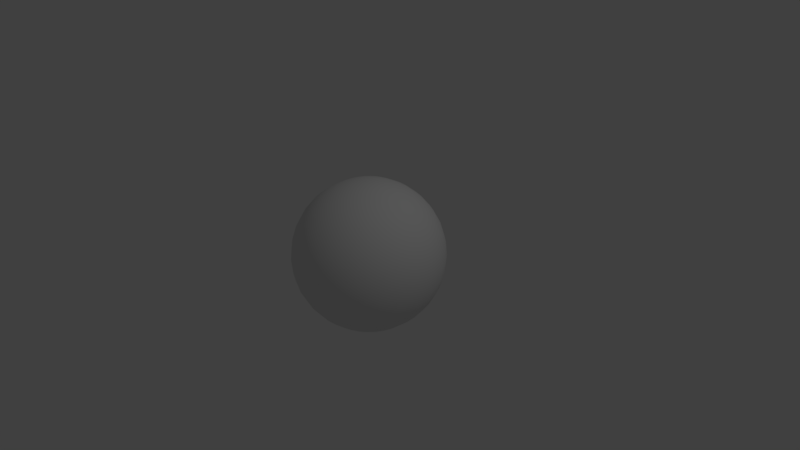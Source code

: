 # Source: OnePlanet.blend  (saved by Blender 2.79.0; exported with 4.5.12 LTS)
import bpy
from mathutils import Matrix  # noqa: F401  (used for matrix-valued properties, if any)

bpy.ops.wm.read_factory_settings(use_empty=True)
scene = bpy.context.scene
scene.name = 'Scene'

# ---- collections
col_collection_1 = bpy.data.collections.new('Collection 1'); scene.collection.children.link(col_collection_1)

# ---- materials (node trees are filled in below, after node groups)
mat_material_001 = bpy.data.materials.new('Material.001')
mat_material_001.alpha_threshold = 0.0
mat_material_001.use_transparent_shadow = False
mat_material_001.roughness = 0.5

# ---- material node trees

# ---- world
world_world = bpy.data.worlds.new('World'); scene.world = world_world
world_world.color = (0.05088, 0.05088, 0.05088)
world_world.use_sun_shadow = False
world_world.sun_shadow_jitter_overblur = 0.0
world_world.cycles.sampling_method = 'MANUAL'

# ---- cameras
cam_camera = bpy.data.cameras.new('Camera')
cam_camera.clip_end = 100.0
cam_camera.lens = 35.0
cam_camera.sensor_width = 32.0
cam_camera.sensor_height = 18.0
cam_camera.ortho_scale = 7.314
cam_camera.dof.focus_distance = 0.0
cam_camera.dof.aperture_fstop = 128.0

# ---- lights
light_lamp = bpy.data.lights.new('Lamp', 'POINT')
light_lamp.transmission_factor = 0.0
light_lamp.cutoff_distance = 30.0
light_lamp.energy = 100.0
light_lamp.shadow_buffer_clip_start = 1.001
light_lamp.shadow_soft_size = 0.1
light_lamp.shadow_maximum_resolution = 0.006
light_lamp.use_absolute_resolution = True

# ---- meshes
me_sphere = bpy.data.meshes.new('Sphere')
me_sphere.from_pydata([(0.0, 0.1951, 0.9808), (0.0, 0.3827, 0.9239), (0.0, 0.5556, 0.8315), (0.0, 0.7071, 0.7071), (0.0, 0.8315, 0.5556), (0.0, 0.9239, 0.3827), (0.0, 0.9808, 0.1951), (0.0, 1.0, 7.55e-08), (0.0, 0.9808, -0.1951), (0.0, 0.5556, -0.8315), (0.03806, 0.1913, 0.9808), (0.07466, 0.3753, 0.9239), (0.1084, 0.5449, 0.8315), (0.1379, 0.6935, 0.7071), (0.1622, 0.8155, 0.5556), (0.1802, 0.9061, 0.3827), (0.1913, 0.9619, 0.1951), (0.1951, 0.9808, 7.55e-08), (0.1913, 0.9619, -0.1951), (0.1802, 0.9061, -0.3827), (0.1622, 0.8155, -0.5556), (0.1379, 0.6935, -0.7071), (0.1084, 0.5449, -0.8315), (0.07466, 0.3753, -0.9239), (0.03806, 0.1913, -0.9808), (0.07466, 0.1802, 0.9808), (0.1464, 0.3536, 0.9239), (0.2126, 0.5133, 0.8315), (0.2706, 0.6533, 0.7071), (0.3182, 0.7682, 0.5556), (0.3536, 0.8536, 0.3827), (0.3753, 0.9061, 0.1951), (0.3827, 0.9239, 7.55e-08), (0.3753, 0.9061, -0.1951), (0.3536, 0.8536, -0.3827), (0.3182, 0.7682, -0.5556), (0.2706, 0.6533, -0.7071), (0.2126, 0.5133, -0.8315), (0.1464, 0.3536, -0.9239), (0.07466, 0.1802, -0.9808), (0.1084, 0.1622, 0.9808), (0.2126, 0.3182, 0.9239), (0.3087, 0.4619, 0.8315), (0.3928, 0.5879, 0.7071), (0.4619, 0.6913, 0.5556), (0.5133, 0.7682, 0.3827), (0.5449, 0.8155, 0.1951), (0.5556, 0.8315, 7.55e-08), (0.5449, 0.8155, -0.1951), (0.5133, 0.7682, -0.3827), (0.4619, 0.6913, -0.5556), (0.3928, 0.5879, -0.7071), (0.3087, 0.4619, -0.8315), (0.2126, 0.3182, -0.9239), (0.1084, 0.1622, -0.9808), (0.1379, 0.1379, 0.9808), (0.2706, 0.2706, 0.9239), (0.3928, 0.3928, 0.8315), (0.5, 0.5, 0.7071), (0.5879, 0.5879, 0.5556), (0.6533, 0.6533, 0.3827), (0.6935, 0.6935, 0.1951), (0.7071, 0.7071, 7.55e-08), (0.6935, 0.6935, -0.1951), (0.6533, 0.6533, -0.3827), (0.5879, 0.5879, -0.5556), (0.5, 0.5, -0.7071), (0.3928, 0.3928, -0.8315), (0.2706, 0.2706, -0.9239), (0.1379, 0.1379, -0.9808), (0.1622, 0.1084, 0.9808), (0.3182, 0.2126, 0.9239), (0.4619, 0.3087, 0.8315), (0.5879, 0.3928, 0.7071), (0.6913, 0.4619, 0.5556), (0.7682, 0.5133, 0.3827), (0.8155, 0.5449, 0.1951), (0.8315, 0.5556, 7.55e-08), (0.8155, 0.5449, -0.1951), (0.7682, 0.5133, -0.3827), (0.6913, 0.4619, -0.5556), (0.5879, 0.3928, -0.7071), (0.4619, 0.3087, -0.8315), (0.3182, 0.2126, -0.9239), (0.1622, 0.1084, -0.9808), (0.1802, 0.07466, 0.9808), (0.3536, 0.1464, 0.9239), (0.5133, 0.2126, 0.8315), (0.6533, 0.2706, 0.7071), (0.7682, 0.3182, 0.5556), (0.8536, 0.3536, 0.3827), (0.9061, 0.3753, 0.1951), (0.9239, 0.3827, 7.55e-08), (0.9061, 0.3753, -0.1951), (0.8536, 0.3536, -0.3827), (0.7682, 0.3182, -0.5556), (0.6533, 0.2706, -0.7071), (0.5133, 0.2126, -0.8315), (0.3536, 0.1464, -0.9239), (0.1802, 0.07466, -0.9808), (0.1913, 0.03806, 0.9808), (0.3753, 0.07466, 0.9239), (0.5449, 0.1084, 0.8315), (0.6935, 0.1379, 0.7071), (0.8155, 0.1622, 0.5556), (0.9061, 0.1802, 0.3827), (0.9619, 0.1913, 0.1951), (0.9808, 0.1951, 7.55e-08), (0.9619, 0.1913, -0.1951), (0.9061, 0.1802, -0.3827), (0.8155, 0.1622, -0.5556), (0.6935, 0.1379, -0.7071), (0.5449, 0.1084, -0.8315), (0.3753, 0.07466, -0.9239), (0.1913, 0.03806, -0.9808), (0.1951, -3.266e-07, 0.9808), (0.3827, -3.192e-07, 0.9239), (0.5556, -3.117e-07, 0.8315), (0.7071, -3.192e-07, 0.7071), (0.8315, -3.341e-07, 0.5556), (0.9239, -2.745e-07, 0.3827), (0.9808, -3.937e-07, 0.1951), (1.0, -3.788e-07, 7.55e-08), (0.9808, -3.937e-07, -0.1951), (0.9239, -2.298e-07, -0.3827), (0.8315, -3.341e-07, -0.5556), (0.7071, -3.192e-07, -0.7071), (0.5556, -3.415e-07, -0.8315), (0.3827, -3.043e-07, -0.9239), (0.1951, -3.08e-07, -0.9808), (0.1913, -0.03806, 0.9808), (0.3753, -0.07466, 0.9239), (0.5449, -0.1084, 0.8315), (0.6935, -0.138, 0.7071), (0.8155, -0.1622, 0.5556), (0.9061, -0.1802, 0.3827), (0.9619, -0.1913, 0.1951), (0.9808, -0.1951, 7.55e-08), (0.9619, -0.1913, -0.1951), (0.9061, -0.1802, -0.3827), (0.8155, -0.1622, -0.5556), (0.6935, -0.138, -0.7071), (0.5449, -0.1084, -0.8315), (0.3753, -0.07466, -0.9239), (0.1913, -0.03806, -0.9808), (0.1802, -0.07466, 0.9808), (0.3536, -0.1464, 0.9239), (0.5133, -0.2126, 0.8315), (0.6533, -0.2706, 0.7071), (0.7682, -0.3182, 0.5556), (0.8536, -0.3536, 0.3827), (0.9061, -0.3753, 0.1951), (0.9239, -0.3827, 7.55e-08), (0.9061, -0.3753, -0.1951), (0.8536, -0.3536, -0.3827), (0.7682, -0.3182, -0.5556), (0.6533, -0.2706, -0.7071), (0.5133, -0.2126, -0.8315), (0.3536, -0.1464, -0.9239), (0.1802, -0.07466, -0.9808), (0.1622, -0.1084, 0.9808), (0.3182, -0.2126, 0.9239), (0.4619, -0.3087, 0.8315), (0.5879, -0.3928, 0.7071), (0.6913, -0.4619, 0.5556), (0.7682, -0.5133, 0.3827), (0.8155, -0.5449, 0.1951), (0.8315, -0.5556, 7.55e-08), (0.8155, -0.5449, -0.1951), (0.7682, -0.5133, -0.3827), (0.6913, -0.4619, -0.5556), (0.5879, -0.3928, -0.7071), (0.4619, -0.3087, -0.8315), (0.3182, -0.2126, -0.9239), (0.1622, -0.1084, -0.9808), (0.1379, -0.138, 0.9808), (0.2706, -0.2706, 0.9239), (0.3928, -0.3928, 0.8315), (0.5, -0.5, 0.7071), (0.5879, -0.5879, 0.5556), (0.6533, -0.6533, 0.3827), (0.6935, -0.6935, 0.1951), (0.7071, -0.7071, 7.55e-08), (0.6935, -0.6935, -0.1951), (0.6533, -0.6533, -0.3827), (0.5879, -0.5879, -0.5556), (0.5, -0.5, -0.7071), (0.3928, -0.3928, -0.8315), (0.2706, -0.2706, -0.9239), (0.1379, -0.138, -0.9808), (0.1084, -0.1622, 0.9808), (0.2126, -0.3182, 0.9239), (0.3087, -0.4619, 0.8315), (0.3928, -0.5879, 0.7071), (0.4619, -0.6913, 0.5556), (0.5133, -0.7682, 0.3827), (0.5449, -0.8155, 0.1951), (0.5556, -0.8315, 7.55e-08), (0.5449, -0.8155, -0.1951), (0.5133, -0.7682, -0.3827), (0.4619, -0.6913, -0.5556), (0.3928, -0.5879, -0.7071), (0.3087, -0.4619, -0.8315), (0.2126, -0.3182, -0.9239), (0.1084, -0.1622, -0.9808), (0.0, -3.258e-07, -1.0), (0.07466, -0.1802, 0.9808), (0.1464, -0.3536, 0.9239), (0.2126, -0.5133, 0.8315), (0.2706, -0.6533, 0.7071), (0.3182, -0.7682, 0.5556), (0.3536, -0.8536, 0.3827), (0.3753, -0.9061, 0.1951), (0.3827, -0.9239, 7.55e-08), (0.3753, -0.9061, -0.1951), (0.3536, -0.8536, -0.3827), (0.3182, -0.7682, -0.5556), (0.2706, -0.6533, -0.7071), (0.2126, -0.5133, -0.8315), (0.1464, -0.3536, -0.9239), (0.07466, -0.1802, -0.9808), (0.03806, -0.1913, 0.9808), (0.07466, -0.3753, 0.9239), (0.1084, -0.5449, 0.8315), (0.1379, -0.6935, 0.7071), (0.1622, -0.8155, 0.5556), (0.1802, -0.9061, 0.3827), (0.1913, -0.9619, 0.1951), (0.1951, -0.9808, 7.55e-08), (0.1913, -0.9619, -0.1951), (0.1802, -0.9061, -0.3827), (0.1622, -0.8155, -0.5556), (0.1379, -0.6935, -0.7071), (0.1084, -0.5449, -0.8315), (0.07466, -0.3753, -0.9239), (0.03806, -0.1913, -0.9808), (-7.212e-09, -0.1951, 0.9808), (4.122e-08, -0.3827, 0.9239), (2.632e-08, -0.5556, 0.8315), (-2.584e-08, -0.7071, 0.7071), (-8.544e-08, -0.8315, 0.5556), (6.357e-08, -0.9239, 0.3827), (-8.544e-08, -0.9808, 0.1951), (-1.003e-07, -1.0, 7.55e-08), (-8.544e-08, -0.9808, -0.1951), (6.357e-08, -0.9239, -0.3827), (-8.544e-08, -0.8315, -0.5556), (-2.584e-08, -0.7071, -0.7071), (-1.094e-08, -0.5556, -0.8315), (3.964e-09, -0.3827, -0.9239), (3.964e-09, -0.1951, -0.9808), (-0.03806, -0.1913, 0.9808), (-0.07466, -0.3753, 0.9239), (-0.1084, -0.5449, 0.8315), (-0.1379, -0.6935, 0.7071), (-0.1622, -0.8155, 0.5556), (-0.1802, -0.9061, 0.3827), (-0.1913, -0.9619, 0.1951), (-0.1951, -0.9808, 7.55e-08), (-0.1913, -0.9619, -0.1951), (-0.1802, -0.9061, -0.3827), (-0.1622, -0.8155, -0.5556), (-0.1379, -0.6935, -0.7071), (-0.1084, -0.5449, -0.8315), (-0.07466, -0.3753, -0.9239), (-0.03806, -0.1913, -0.9808), (-0.07466, -0.1802, 0.9808), (-0.1464, -0.3536, 0.9239), (-0.2126, -0.5133, 0.8315), (-0.2706, -0.6533, 0.7071), (-0.3182, -0.7682, 0.5556), (-0.3536, -0.8536, 0.3827), (-0.3753, -0.9061, 0.1951), (-0.3827, -0.9239, 7.55e-08), (-0.3753, -0.9061, -0.1951), (-0.3536, -0.8536, -0.3827), (-0.3182, -0.7682, -0.5556), (-0.2706, -0.6533, -0.7071), (-0.2126, -0.5133, -0.8315), (-0.1464, -0.3536, -0.9239), (-0.07466, -0.1802, -0.9808), (-0.1084, -0.1622, 0.9808), (-0.2126, -0.3182, 0.9239), (-0.3087, -0.4619, 0.8315), (-0.3928, -0.5879, 0.7071), (-0.4619, -0.6913, 0.5556), (-0.5133, -0.7682, 0.3827), (-0.5449, -0.8155, 0.1951), (-0.5556, -0.8315, 7.55e-08), (-0.5449, -0.8155, -0.1951), (-0.5133, -0.7682, -0.3827), (-0.4619, -0.6913, -0.5556), (-0.3928, -0.5879, -0.7071), (-0.3087, -0.4619, -0.8315), (-0.2126, -0.3182, -0.9239), (-0.1084, -0.1622, -0.9808), (-2.304e-07, -5.562e-07, 1.0), (-0.1379, -0.138, 0.9808), (-0.2706, -0.2706, 0.9239), (-0.3928, -0.3928, 0.8315), (-0.5, -0.5, 0.7071), (-0.5879, -0.5879, 0.5556), (-0.6533, -0.6533, 0.3827), (-0.6935, -0.6935, 0.1951), (-0.7071, -0.7071, 7.55e-08), (-0.6935, -0.6935, -0.1951), (-0.6533, -0.6533, -0.3827), (-0.5879, -0.5879, -0.5556), (-0.5, -0.5, -0.7071), (-0.3928, -0.3928, -0.8315), (-0.2706, -0.2706, -0.9239), (-0.1379, -0.1379, -0.9808), (-0.1622, -0.1084, 0.9808), (-0.3182, -0.2126, 0.9239), (-0.4619, -0.3087, 0.8315), (-0.5879, -0.3928, 0.7071), (-0.6913, -0.4619, 0.5556), (-0.7682, -0.5133, 0.3827), (-0.8155, -0.5449, 0.1951), (-0.8315, -0.5556, 7.55e-08), (-0.8155, -0.5449, -0.1951), (-0.7682, -0.5133, -0.3827), (-0.6913, -0.4619, -0.5556), (-0.5879, -0.3928, -0.7071), (-0.4619, -0.3087, -0.8315), (-0.3182, -0.2126, -0.9239), (-0.1622, -0.1084, -0.9808), (-0.1802, -0.07466, 0.9808), (-0.3536, -0.1464, 0.9239), (-0.5133, -0.2126, 0.8315), (-0.6533, -0.2706, 0.7071), (-0.7682, -0.3182, 0.5556), (-0.8536, -0.3536, 0.3827), (-0.9061, -0.3753, 0.1951), (-0.9239, -0.3827, 7.55e-08), (-0.9061, -0.3753, -0.1951), (-0.8536, -0.3536, -0.3827), (-0.7682, -0.3182, -0.5556), (-0.6533, -0.2706, -0.7071), (-0.5133, -0.2126, -0.8315), (-0.3536, -0.1464, -0.9239), (-0.1802, -0.07466, -0.9808), (-0.1913, -0.03806, 0.9808), (-0.3753, -0.07466, 0.9239), (-0.5449, -0.1084, 0.8315), (-0.6935, -0.1379, 0.7071), (-0.8155, -0.1622, 0.5556), (-0.9061, -0.1802, 0.3827), (-0.9619, -0.1913, 0.1951), (-0.9808, -0.1951, 7.55e-08), (-0.9619, -0.1913, -0.1951), (-0.9061, -0.1802, -0.3827), (-0.8155, -0.1622, -0.5556), (-0.6935, -0.1379, -0.7071), (-0.5449, -0.1084, -0.8315), (-0.3753, -0.07466, -0.9239), (-0.1913, -0.03806, -0.9808), (-0.1951, -3.117e-07, 0.9808), (-0.3827, -2.819e-07, 0.9239), (-0.5556, -2.819e-07, 0.8315), (-0.7071, -1.851e-07, 0.7071), (-0.8315, -1.404e-07, 0.5556), (-0.9239, -3.192e-07, 0.3827), (-0.9808, -9.567e-08, 0.1951), (-1.0, -1.404e-07, 7.55e-08), (-0.9808, -9.567e-08, -0.1951), (-0.9239, -3.192e-07, -0.3827), (-0.8315, -1.404e-07, -0.5556), (-0.7071, -1.851e-07, -0.7071), (-0.5556, -2.596e-07, -0.8315), (-0.3827, -2.521e-07, -0.9239), (-0.1951, -3.155e-07, -0.9808), (-0.1913, 0.03806, 0.9808), (-0.3753, 0.07466, 0.9239), (-0.5449, 0.1084, 0.8315), (-0.6935, 0.1379, 0.7071), (-0.8155, 0.1622, 0.5556), (-0.9061, 0.1802, 0.3827), (-0.9619, 0.1913, 0.1951), (-0.9808, 0.1951, 7.55e-08), (-0.9619, 0.1913, -0.1951), (-0.9061, 0.1802, -0.3827), (-0.8155, 0.1622, -0.5556), (-0.6935, 0.1379, -0.7071), (-0.5449, 0.1084, -0.8315), (-0.3753, 0.07466, -0.9239), (-0.1913, 0.03806, -0.9808), (-0.1802, 0.07466, 0.9808), (-0.3536, 0.1464, 0.9239), (-0.5133, 0.2126, 0.8315), (-0.6533, 0.2706, 0.7071), (-0.7682, 0.3182, 0.5556), (-0.8536, 0.3536, 0.3827), (-0.9061, 0.3753, 0.1951), (-0.9239, 0.3827, 7.55e-08), (-0.9061, 0.3753, -0.1951), (-0.8536, 0.3536, -0.3827), (-0.7682, 0.3182, -0.5556), (-0.6533, 0.2706, -0.7071), (-0.5133, 0.2126, -0.8315), (-0.3536, 0.1464, -0.9239), (-0.1802, 0.07466, -0.9808), (-0.1622, 0.1084, 0.9808), (-0.3182, 0.2126, 0.9239), (-0.4619, 0.3087, 0.8315), (-0.5879, 0.3928, 0.7071), (-0.6913, 0.4619, 0.5556), (-0.7682, 0.5133, 0.3827), (-0.8155, 0.5449, 0.1951), (-0.8315, 0.5556, 7.55e-08), (-0.8155, 0.5449, -0.1951), (-0.7682, 0.5133, -0.3827), (-0.6913, 0.4619, -0.5556), (-0.5879, 0.3928, -0.7071), (-0.4619, 0.3087, -0.8315), (-0.3182, 0.2126, -0.9239), (-0.1622, 0.1084, -0.9808), (-0.1379, 0.1379, 0.9808), (-0.2706, 0.2706, 0.9239), (-0.3928, 0.3928, 0.8315), (-0.5, 0.5, 0.7071), (-0.5879, 0.5879, 0.5556), (-0.6533, 0.6533, 0.3827), (-0.6935, 0.6935, 0.1951), (-0.7071, 0.7071, 7.55e-08), (-0.6935, 0.6935, -0.1951), (-0.6533, 0.6533, -0.3827), (-0.5879, 0.5879, -0.5556), (-0.5, 0.5, -0.7071), (-0.3928, 0.3928, -0.8315), (-0.2706, 0.2706, -0.9239), (-0.1379, 0.1379, -0.9808), (-0.1084, 0.1622, 0.9808), (-0.2126, 0.3182, 0.9239), (-0.3087, 0.4619, 0.8315), (-0.3928, 0.5879, 0.7071), (-0.4619, 0.6913, 0.5556), (-0.5133, 0.7682, 0.3827), (-0.5449, 0.8155, 0.1951), (-0.5556, 0.8315, 7.55e-08), (-0.5449, 0.8155, -0.1951), (-0.5133, 0.7682, -0.3827), (-0.4619, 0.6913, -0.5556), (-0.3928, 0.5879, -0.7071), (-0.3087, 0.4619, -0.8315), (-0.2126, 0.3182, -0.9239), (-0.1084, 0.1622, -0.9808), (-0.07466, 0.1802, 0.9808), (-0.1464, 0.3536, 0.9239), (-0.2126, 0.5133, 0.8315), (-0.2706, 0.6533, 0.7071), (-0.3182, 0.7682, 0.5556), (-0.3536, 0.8536, 0.3827), (-0.3753, 0.9061, 0.1951), (-0.3827, 0.9239, 7.55e-08), (-0.3753, 0.9061, -0.1951), (-0.3536, 0.8536, -0.3827), (-0.3182, 0.7682, -0.5556), (-0.2706, 0.6533, -0.7071), (-0.2126, 0.5133, -0.8315), (-0.1464, 0.3536, -0.9239), (-0.07466, 0.1802, -0.9808), (-0.03806, 0.1913, 0.9808), (-0.07466, 0.3753, 0.9239), (-0.1084, 0.5449, 0.8315), (-0.1379, 0.6935, 0.7071), (-0.1622, 0.8155, 0.5556), (-0.1802, 0.9061, 0.3827), (-0.1913, 0.9619, 0.1951), (-0.1951, 0.9808, 7.55e-08), (-0.1913, 0.9619, -0.1951), (-0.1802, 0.9061, -0.3827), (-0.1622, 0.8155, -0.5556), (-0.1379, 0.6935, -0.7071), (-0.1084, 0.5449, -0.8315), (-0.07466, 0.3753, -0.9239), (-0.03806, 0.1913, -0.9808), (6.357e-08, 0.9239, -0.3827), (2.722e-07, 0.8315, -0.5556), (1.53e-07, 0.7071, -0.7071), (7.847e-08, 0.3827, -0.9239), (1.514e-08, 0.1951, -0.9808)], [], [(0, 296, 10), (205, 481, 24), (8, 7, 17, 18), (1, 0, 10, 11), (477, 8, 18, 19), (2, 1, 11, 12), (478, 477, 19, 20), (3, 2, 12, 13), (479, 478, 20, 21), (4, 3, 13, 14), (9, 479, 21, 22), (5, 4, 14, 15), (480, 9, 22, 23), (6, 5, 15, 16), (481, 480, 23, 24), (7, 6, 16, 17), (24, 23, 38, 39), (17, 16, 31, 32), (10, 296, 25), (205, 24, 39), (18, 17, 32, 33), (11, 10, 25, 26), (19, 18, 33, 34), (12, 11, 26, 27), (20, 19, 34, 35), (13, 12, 27, 28), (21, 20, 35, 36), (14, 13, 28, 29), (22, 21, 36, 37), (15, 14, 29, 30), (23, 22, 37, 38), (16, 15, 30, 31), (28, 27, 42, 43), (36, 35, 50, 51), (29, 28, 43, 44), (37, 36, 51, 52), (30, 29, 44, 45), (38, 37, 52, 53), (31, 30, 45, 46), (39, 38, 53, 54), (32, 31, 46, 47), (25, 296, 40), (205, 39, 54), (33, 32, 47, 48), (26, 25, 40, 41), (34, 33, 48, 49), (27, 26, 41, 42), (35, 34, 49, 50), (47, 46, 61, 62), (40, 296, 55), (205, 54, 69), (48, 47, 62, 63), (41, 40, 55, 56), (49, 48, 63, 64), (42, 41, 56, 57), (50, 49, 64, 65), (43, 42, 57, 58), (51, 50, 65, 66), (44, 43, 58, 59), (52, 51, 66, 67), (45, 44, 59, 60), (53, 52, 67, 68), (46, 45, 60, 61), (54, 53, 68, 69), (66, 65, 80, 81), (59, 58, 73, 74), (67, 66, 81, 82), (60, 59, 74, 75), (68, 67, 82, 83), (61, 60, 75, 76), (69, 68, 83, 84), (62, 61, 76, 77), (55, 296, 70), (205, 69, 84), (63, 62, 77, 78), (56, 55, 70, 71), (64, 63, 78, 79), (57, 56, 71, 72), (65, 64, 79, 80), (58, 57, 72, 73), (70, 296, 85), (205, 84, 99), (78, 77, 92, 93), (71, 70, 85, 86), (79, 78, 93, 94), (72, 71, 86, 87), (80, 79, 94, 95), (73, 72, 87, 88), (81, 80, 95, 96), (74, 73, 88, 89), (82, 81, 96, 97), (75, 74, 89, 90), (83, 82, 97, 98), (76, 75, 90, 91), (84, 83, 98, 99), (77, 76, 91, 92), (89, 88, 103, 104), (97, 96, 111, 112), (90, 89, 104, 105), (98, 97, 112, 113), (91, 90, 105, 106), (99, 98, 113, 114), (92, 91, 106, 107), (85, 296, 100), (205, 99, 114), (93, 92, 107, 108), (86, 85, 100, 101), (94, 93, 108, 109), (87, 86, 101, 102), (95, 94, 109, 110), (88, 87, 102, 103), (96, 95, 110, 111), (108, 107, 122, 123), (101, 100, 115, 116), (109, 108, 123, 124), (102, 101, 116, 117), (110, 109, 124, 125), (103, 102, 117, 118), (111, 110, 125, 126), (104, 103, 118, 119), (112, 111, 126, 127), (105, 104, 119, 120), (113, 112, 127, 128), (106, 105, 120, 121), (114, 113, 128, 129), (107, 106, 121, 122), (100, 296, 115), (205, 114, 129), (127, 126, 141, 142), (120, 119, 134, 135), (128, 127, 142, 143), (121, 120, 135, 136), (129, 128, 143, 144), (122, 121, 136, 137), (115, 296, 130), (205, 129, 144), (123, 122, 137, 138), (116, 115, 130, 131), (124, 123, 138, 139), (117, 116, 131, 132), (125, 124, 139, 140), (118, 117, 132, 133), (126, 125, 140, 141), (119, 118, 133, 134), (139, 138, 153, 154), (132, 131, 146, 147), (140, 139, 154, 155), (133, 132, 147, 148), (141, 140, 155, 156), (134, 133, 148, 149), (142, 141, 156, 157), (135, 134, 149, 150), (143, 142, 157, 158), (136, 135, 150, 151), (144, 143, 158, 159), (137, 136, 151, 152), (130, 296, 145), (205, 144, 159), (138, 137, 152, 153), (131, 130, 145, 146), (158, 157, 172, 173), (151, 150, 165, 166), (159, 158, 173, 174), (152, 151, 166, 167), (145, 296, 160), (205, 159, 174), (153, 152, 167, 168), (146, 145, 160, 161), (154, 153, 168, 169), (147, 146, 161, 162), (155, 154, 169, 170), (148, 147, 162, 163), (156, 155, 170, 171), (149, 148, 163, 164), (157, 156, 171, 172), (150, 149, 164, 165), (162, 161, 176, 177), (170, 169, 184, 185), (163, 162, 177, 178), (171, 170, 185, 186), (164, 163, 178, 179), (172, 171, 186, 187), (165, 164, 179, 180), (173, 172, 187, 188), (166, 165, 180, 181), (174, 173, 188, 189), (167, 166, 181, 182), (160, 296, 175), (205, 174, 189), (168, 167, 182, 183), (161, 160, 175, 176), (169, 168, 183, 184), (181, 180, 195, 196), (189, 188, 203, 204), (182, 181, 196, 197), (175, 296, 190), (205, 189, 204), (183, 182, 197, 198), (176, 175, 190, 191), (184, 183, 198, 199), (177, 176, 191, 192), (185, 184, 199, 200), (178, 177, 192, 193), (186, 185, 200, 201), (179, 178, 193, 194), (187, 186, 201, 202), (180, 179, 194, 195), (188, 187, 202, 203), (200, 199, 215, 216), (193, 192, 208, 209), (201, 200, 216, 217), (194, 193, 209, 210), (202, 201, 217, 218), (195, 194, 210, 211), (203, 202, 218, 219), (196, 195, 211, 212), (204, 203, 219, 220), (197, 196, 212, 213), (190, 296, 206), (205, 204, 220), (198, 197, 213, 214), (191, 190, 206, 207), (199, 198, 214, 215), (192, 191, 207, 208), (220, 219, 234, 235), (213, 212, 227, 228), (206, 296, 221), (205, 220, 235), (214, 213, 228, 229), (207, 206, 221, 222), (215, 214, 229, 230), (208, 207, 222, 223), (216, 215, 230, 231), (209, 208, 223, 224), (217, 216, 231, 232), (210, 209, 224, 225), (218, 217, 232, 233), (211, 210, 225, 226), (219, 218, 233, 234), (212, 211, 226, 227), (224, 223, 238, 239), (232, 231, 246, 247), (225, 224, 239, 240), (233, 232, 247, 248), (226, 225, 240, 241), (234, 233, 248, 249), (227, 226, 241, 242), (235, 234, 249, 250), (228, 227, 242, 243), (221, 296, 236), (205, 235, 250), (229, 228, 243, 244), (222, 221, 236, 237), (230, 229, 244, 245), (223, 222, 237, 238), (231, 230, 245, 246), (243, 242, 257, 258), (236, 296, 251), (205, 250, 265), (244, 243, 258, 259), (237, 236, 251, 252), (245, 244, 259, 260), (238, 237, 252, 253), (246, 245, 260, 261), (239, 238, 253, 254), (247, 246, 261, 262), (240, 239, 254, 255), (248, 247, 262, 263), (241, 240, 255, 256), (249, 248, 263, 264), (242, 241, 256, 257), (250, 249, 264, 265), (262, 261, 276, 277), (255, 254, 269, 270), (263, 262, 277, 278), (256, 255, 270, 271), (264, 263, 278, 279), (257, 256, 271, 272), (265, 264, 279, 280), (258, 257, 272, 273), (251, 296, 266), (205, 265, 280), (259, 258, 273, 274), (252, 251, 266, 267), (260, 259, 274, 275), (253, 252, 267, 268), (261, 260, 275, 276), (254, 253, 268, 269), (205, 280, 295), (274, 273, 288, 289), (267, 266, 281, 282), (275, 274, 289, 290), (268, 267, 282, 283), (276, 275, 290, 291), (269, 268, 283, 284), (277, 276, 291, 292), (270, 269, 284, 285), (278, 277, 292, 293), (271, 270, 285, 286), (279, 278, 293, 294), (272, 271, 286, 287), (280, 279, 294, 295), (273, 272, 287, 288), (266, 296, 281), (293, 292, 308, 309), (286, 285, 301, 302), (294, 293, 309, 310), (287, 286, 302, 303), (295, 294, 310, 311), (288, 287, 303, 304), (281, 296, 297), (205, 295, 311), (289, 288, 304, 305), (282, 281, 297, 298), (290, 289, 305, 306), (283, 282, 298, 299), (291, 290, 306, 307), (284, 283, 299, 300), (292, 291, 307, 308), (285, 284, 300, 301), (298, 297, 312, 313), (306, 305, 320, 321), (299, 298, 313, 314), (307, 306, 321, 322), (300, 299, 314, 315), (308, 307, 322, 323), (301, 300, 315, 316), (309, 308, 323, 324), (302, 301, 316, 317), (310, 309, 324, 325), (303, 302, 317, 318), (311, 310, 325, 326), (304, 303, 318, 319), (297, 296, 312), (205, 311, 326), (305, 304, 319, 320), (317, 316, 331, 332), (325, 324, 339, 340), (318, 317, 332, 333), (326, 325, 340, 341), (319, 318, 333, 334), (312, 296, 327), (205, 326, 341), (320, 319, 334, 335), (313, 312, 327, 328), (321, 320, 335, 336), (314, 313, 328, 329), (322, 321, 336, 337), (315, 314, 329, 330), (323, 322, 337, 338), (316, 315, 330, 331), (324, 323, 338, 339), (336, 335, 350, 351), (329, 328, 343, 344), (337, 336, 351, 352), (330, 329, 344, 345), (338, 337, 352, 353), (331, 330, 345, 346), (339, 338, 353, 354), (332, 331, 346, 347), (340, 339, 354, 355), (333, 332, 347, 348), (341, 340, 355, 356), (334, 333, 348, 349), (327, 296, 342), (205, 341, 356), (335, 334, 349, 350), (328, 327, 342, 343), (355, 354, 369, 370), (348, 347, 362, 363), (356, 355, 370, 371), (349, 348, 363, 364), (342, 296, 357), (205, 356, 371), (350, 349, 364, 365), (343, 342, 357, 358), (351, 350, 365, 366), (344, 343, 358, 359), (352, 351, 366, 367), (345, 344, 359, 360), (353, 352, 367, 368), (346, 345, 360, 361), (354, 353, 368, 369), (347, 346, 361, 362), (359, 358, 373, 374), (367, 366, 381, 382), (360, 359, 374, 375), (368, 367, 382, 383), (361, 360, 375, 376), (369, 368, 383, 384), (362, 361, 376, 377), (370, 369, 384, 385), (363, 362, 377, 378), (371, 370, 385, 386), (364, 363, 378, 379), (357, 296, 372), (205, 371, 386), (365, 364, 379, 380), (358, 357, 372, 373), (366, 365, 380, 381), (378, 377, 392, 393), (386, 385, 400, 401), (379, 378, 393, 394), (372, 296, 387), (205, 386, 401), (380, 379, 394, 395), (373, 372, 387, 388), (381, 380, 395, 396), (374, 373, 388, 389), (382, 381, 396, 397), (375, 374, 389, 390), (383, 382, 397, 398), (376, 375, 390, 391), (384, 383, 398, 399), (377, 376, 391, 392), (385, 384, 399, 400), (397, 396, 411, 412), (390, 389, 404, 405), (398, 397, 412, 413), (391, 390, 405, 406), (399, 398, 413, 414), (392, 391, 406, 407), (400, 399, 414, 415), (393, 392, 407, 408), (401, 400, 415, 416), (394, 393, 408, 409), (387, 296, 402), (205, 401, 416), (395, 394, 409, 410), (388, 387, 402, 403), (396, 395, 410, 411), (389, 388, 403, 404), (416, 415, 430, 431), (409, 408, 423, 424), (402, 296, 417), (205, 416, 431), (410, 409, 424, 425), (403, 402, 417, 418), (411, 410, 425, 426), (404, 403, 418, 419), (412, 411, 426, 427), (405, 404, 419, 420), (413, 412, 427, 428), (406, 405, 420, 421), (414, 413, 428, 429), (407, 406, 421, 422), (415, 414, 429, 430), (408, 407, 422, 423), (428, 427, 442, 443), (421, 420, 435, 436), (429, 428, 443, 444), (422, 421, 436, 437), (430, 429, 444, 445), (423, 422, 437, 438), (431, 430, 445, 446), (424, 423, 438, 439), (417, 296, 432), (205, 431, 446), (425, 424, 439, 440), (418, 417, 432, 433), (426, 425, 440, 441), (419, 418, 433, 434), (427, 426, 441, 442), (420, 419, 434, 435), (432, 296, 447), (205, 446, 461), (440, 439, 454, 455), (433, 432, 447, 448), (441, 440, 455, 456), (434, 433, 448, 449), (442, 441, 456, 457), (435, 434, 449, 450), (443, 442, 457, 458), (436, 435, 450, 451), (444, 443, 458, 459), (437, 436, 451, 452), (445, 444, 459, 460), (438, 437, 452, 453), (446, 445, 460, 461), (439, 438, 453, 454), (451, 450, 465, 466), (459, 458, 473, 474), (452, 451, 466, 467), (460, 459, 474, 475), (453, 452, 467, 468), (461, 460, 475, 476), (454, 453, 468, 469), (447, 296, 462), (205, 461, 476), (455, 454, 469, 470), (448, 447, 462, 463), (456, 455, 470, 471), (449, 448, 463, 464), (457, 456, 471, 472), (450, 449, 464, 465), (458, 457, 472, 473), (470, 469, 7, 8), (463, 462, 0, 1), (471, 470, 8, 477), (464, 463, 1, 2), (472, 471, 477, 478), (465, 464, 2, 3), (473, 472, 478, 479), (466, 465, 3, 4), (474, 473, 479, 9), (467, 466, 4, 5), (475, 474, 9, 480), (468, 467, 5, 6), (476, 475, 480, 481), (469, 468, 6, 7), (462, 296, 0), (205, 476, 481)])
me_sphere.polygons.foreach_set('use_smooth', [True] * 512)
_uv = me_sphere.uv_layers.new(name='UVMap')
_uv.uv.foreach_set('vector', [0.998, 0.9375, 1.452, 1.0, 0.9667, 0.9375, 1.466, 0.0, 0.998, 0.0625, 0.9667, 0.0625, 0.998, 0.4375, 0.998, 0.5, 0.9667, 0.5, 0.9667, 0.4375, 0.998, 0.875, 0.998, 0.9375, 0.9667, 0.9375, 0.9667, 0.875, 0.998, 0.375, 0.998, 0.4375, 0.9667, 0.4375, 0.9667, 0.375, 0.998, 0.8125, 0.998, 0.875, 0.9667, 0.875, 0.9667, 0.8125, 0.998, 0.3125, 0.998, 0.375, 0.9667, 0.375, 0.9667, 0.3125, 0.998, 0.75, 0.998, 0.8125, 0.9667, 0.8125, 0.9667, 0.75, 0.998, 0.25, 0.998, 0.3125, 0.9667, 0.3125, 0.9667, 0.25, 0.998, 0.6875, 0.998, 0.75, 0.9667, 0.75, 0.9667, 0.6875, 0.998, 0.1875, 0.998, 0.25, 0.9667, 0.25, 0.9667, 0.1875, 0.998, 0.625, 0.998, 0.6875, 0.9667, 0.6875, 0.9667, 0.625, 0.998, 0.125, 0.998, 0.1875, 0.9667, 0.1875, 0.9667, 0.125, 0.998, 0.5625, 0.998, 0.625, 0.9667, 0.625, 0.9667, 0.5625, 0.998, 0.0625, 0.998, 0.125, 0.9667, 0.125, 0.9667, 0.0625, 0.998, 0.5, 0.998, 0.5625, 0.9667, 0.5625, 0.9667, 0.5, 0.9667, 0.0625, 0.9667, 0.125, 0.9353, 0.125, 0.9353, 0.0625, 0.9667, 0.5, 0.9667, 0.5625, 0.9353, 0.5625, 0.9353, 0.5, 0.9667, 0.9375, 1.452, 1.0, 0.9353, 0.9375, 1.466, 0.0, 0.9667, 0.0625, 0.9353, 0.0625, 0.9667, 0.4375, 0.9667, 0.5, 0.9353, 0.5, 0.9353, 0.4375, 0.9667, 0.875, 0.9667, 0.9375, 0.9353, 0.9375, 0.9353, 0.875, 0.9667, 0.375, 0.9667, 0.4375, 0.9353, 0.4375, 0.9353, 0.375, 0.9667, 0.8125, 0.9667, 0.875, 0.9353, 0.875, 0.9353, 0.8125, 0.9667, 0.3125, 0.9667, 0.375, 0.9353, 0.375, 0.9353, 0.3125, 0.9667, 0.75, 0.9667, 0.8125, 0.9353, 0.8125, 0.9353, 0.75, 0.9667, 0.25, 0.9667, 0.3125, 0.9353, 0.3125, 0.9353, 0.25, 0.9667, 0.6875, 0.9667, 0.75, 0.9353, 0.75, 0.9353, 0.6875, 0.9667, 0.1875, 0.9667, 0.25, 0.9353, 0.25, 0.9353, 0.1875, 0.9667, 0.625, 0.9667, 0.6875, 0.9353, 0.6875, 0.9353, 0.625, 0.9667, 0.125, 0.9667, 0.1875, 0.9353, 0.1875, 0.9353, 0.125, 0.9667, 0.5625, 0.9667, 0.625, 0.9353, 0.625, 0.9353, 0.5625, 0.9353, 0.75, 0.9353, 0.8125, 0.904, 0.8125, 0.904, 0.75, 0.9353, 0.25, 0.9353, 0.3125, 0.904, 0.3125, 0.904, 0.25, 0.9353, 0.6875, 0.9353, 0.75, 0.904, 0.75, 0.904, 0.6875, 0.9353, 0.1875, 0.9353, 0.25, 0.904, 0.25, 0.904, 0.1875, 0.9353, 0.625, 0.9353, 0.6875, 0.904, 0.6875, 0.904, 0.625, 0.9353, 0.125, 0.9353, 0.1875, 0.904, 0.1875, 0.904, 0.125, 0.9353, 0.5625, 0.9353, 0.625, 0.904, 0.625, 0.904, 0.5625, 0.9353, 0.0625, 0.9353, 0.125, 0.904, 0.125, 0.904, 0.0625, 0.9353, 0.5, 0.9353, 0.5625, 0.904, 0.5625, 0.904, 0.5, 0.9353, 0.9375, 0.4492, 1.0, 0.904, 0.9375, 0.4637, 0.0, 0.9353, 0.0625, 0.904, 0.0625, 0.9353, 0.4375, 0.9353, 0.5, 0.904, 0.5, 0.904, 0.4375, 0.9353, 0.875, 0.9353, 0.9375, 0.904, 0.9375, 0.904, 0.875, 0.9353, 0.375, 0.9353, 0.4375, 0.904, 0.4375, 0.904, 0.375, 0.9353, 0.8125, 0.9353, 0.875, 0.904, 0.875, 0.904, 0.8125, 0.9353, 0.3125, 0.9353, 0.375, 0.904, 0.375, 0.904, 0.3125, 0.904, 0.5, 0.904, 0.5625, 0.8727, 0.5625, 0.8727, 0.5, 0.904, 0.9375, 0.4492, 1.0, 0.8727, 0.9375, 0.4637, 0.0, 0.904, 0.0625, 0.8727, 0.0625, 0.904, 0.4375, 0.904, 0.5, 0.8727, 0.5, 0.8727, 0.4375, 0.904, 0.875, 0.904, 0.9375, 0.8727, 0.9375, 0.8727, 0.875, 0.904, 0.375, 0.904, 0.4375, 0.8727, 0.4375, 0.8727, 0.375, 0.904, 0.8125, 0.904, 0.875, 0.8727, 0.875, 0.8727, 0.8125, 0.904, 0.3125, 0.904, 0.375, 0.8727, 0.375, 0.8727, 0.3125, 0.904, 0.75, 0.904, 0.8125, 0.8727, 0.8125, 0.8727, 0.75, 0.904, 0.25, 0.904, 0.3125, 0.8727, 0.3125, 0.8727, 0.25, 0.904, 0.6875, 0.904, 0.75, 0.8727, 0.75, 0.8727, 0.6875, 0.904, 0.1875, 0.904, 0.25, 0.8727, 0.25, 0.8727, 0.1875, 0.904, 0.625, 0.904, 0.6875, 0.8727, 0.6875, 0.8727, 0.625, 0.904, 0.125, 0.904, 0.1875, 0.8727, 0.1875, 0.8727, 0.125, 0.904, 0.5625, 0.904, 0.625, 0.8727, 0.625, 0.8727, 0.5625, 0.904, 0.0625, 0.904, 0.125, 0.8727, 0.125, 0.8727, 0.0625, 0.8727, 0.25, 0.8727, 0.3125, 0.8414, 0.3125, 0.8414, 0.25, 0.8727, 0.6875, 0.8727, 0.75, 0.8414, 0.75, 0.8414, 0.6875, 0.8727, 0.1875, 0.8727, 0.25, 0.8414, 0.25, 0.8414, 0.1875, 0.8727, 0.625, 0.8727, 0.6875, 0.8414, 0.6875, 0.8414, 0.625, 0.8727, 0.125, 0.8727, 0.1875, 0.8414, 0.1875, 0.8414, 0.125, 0.8727, 0.5625, 0.8727, 0.625, 0.8414, 0.625, 0.8414, 0.5625, 0.8727, 0.0625, 0.8727, 0.125, 0.8414, 0.125, 0.8414, 0.0625, 0.8727, 0.5, 0.8727, 0.5625, 0.8414, 0.5625, 0.8414, 0.5, 0.8727, 0.9375, 0.4492, 1.0, 0.8414, 0.9375, 0.4637, 0.0, 0.8727, 0.0625, 0.8414, 0.0625, 0.8727, 0.4375, 0.8727, 0.5, 0.8414, 0.5, 0.8414, 0.4375, 0.8727, 0.875, 0.8727, 0.9375, 0.8414, 0.9375, 0.8414, 0.875, 0.8727, 0.375, 0.8727, 0.4375, 0.8414, 0.4375, 0.8414, 0.375, 0.8727, 0.8125, 0.8727, 0.875, 0.8414, 0.875, 0.8414, 0.8125, 0.8727, 0.3125, 0.8727, 0.375, 0.8414, 0.375, 0.8414, 0.3125, 0.8727, 0.75, 0.8727, 0.8125, 0.8414, 0.8125, 0.8414, 0.75, 0.8414, 0.9375, 0.4492, 1.0, 0.81, 0.9375, 0.4637, 0.0, 0.8414, 0.0625, 0.81, 0.0625, 0.8414, 0.4375, 0.8414, 0.5, 0.81, 0.5, 0.81, 0.4375, 0.8414, 0.875, 0.8414, 0.9375, 0.81, 0.9375, 0.81, 0.875, 0.8414, 0.375, 0.8414, 0.4375, 0.81, 0.4375, 0.81, 0.375, 0.8414, 0.8125, 0.8414, 0.875, 0.81, 0.875, 0.81, 0.8125, 0.8414, 0.3125, 0.8414, 0.375, 0.81, 0.375, 0.81, 0.3125, 0.8414, 0.75, 0.8414, 0.8125, 0.81, 0.8125, 0.81, 0.75, 0.8414, 0.25, 0.8414, 0.3125, 0.81, 0.3125, 0.81, 0.25, 0.8414, 0.6875, 0.8414, 0.75, 0.81, 0.75, 0.81, 0.6875, 0.8414, 0.1875, 0.8414, 0.25, 0.81, 0.25, 0.81, 0.1875, 0.8414, 0.625, 0.8414, 0.6875, 0.81, 0.6875, 0.81, 0.625, 0.8414, 0.125, 0.8414, 0.1875, 0.81, 0.1875, 0.81, 0.125, 0.8414, 0.5625, 0.8414, 0.625, 0.81, 0.625, 0.81, 0.5625, 0.8414, 0.0625, 0.8414, 0.125, 0.81, 0.125, 0.81, 0.0625, 0.8414, 0.5, 0.8414, 0.5625, 0.81, 0.5625, 0.81, 0.5, 0.81, 0.6875, 0.81, 0.75, 0.7787, 0.75, 0.7787, 0.6875, 0.81, 0.1875, 0.81, 0.25, 0.7787, 0.25, 0.7787, 0.1875, 0.81, 0.625, 0.81, 0.6875, 0.7787, 0.6875, 0.7787, 0.625, 0.81, 0.125, 0.81, 0.1875, 0.7787, 0.1875, 0.7787, 0.125, 0.81, 0.5625, 0.81, 0.625, 0.7787, 0.625, 0.7787, 0.5625, 0.81, 0.0625, 0.81, 0.125, 0.7787, 0.125, 0.7787, 0.0625, 0.81, 0.5, 0.81, 0.5625, 0.7787, 0.5625, 0.7787, 0.5, 0.81, 0.9375, 0.4492, 1.0, 0.7787, 0.9375, 0.4637, 0.0, 0.81, 0.0625, 0.7787, 0.0625, 0.81, 0.4375, 0.81, 0.5, 0.7787, 0.5, 0.7787, 0.4375, 0.81, 0.875, 0.81, 0.9375, 0.7787, 0.9375, 0.7787, 0.875, 0.81, 0.375, 0.81, 0.4375, 0.7787, 0.4375, 0.7787, 0.375, 0.81, 0.8125, 0.81, 0.875, 0.7787, 0.875, 0.7787, 0.8125, 0.81, 0.3125, 0.81, 0.375, 0.7787, 0.375, 0.7787, 0.3125, 0.81, 0.75, 0.81, 0.8125, 0.7787, 0.8125, 0.7787, 0.75, 0.81, 0.25, 0.81, 0.3125, 0.7787, 0.3125, 0.7787, 0.25, 0.7787, 0.4375, 0.7787, 0.5, 0.7474, 0.5, 0.7474, 0.4375, 0.7787, 0.875, 0.7787, 0.9375, 0.7474, 0.9375, 0.7474, 0.875, 0.7787, 0.375, 0.7787, 0.4375, 0.7474, 0.4375, 0.7474, 0.375, 0.7787, 0.8125, 0.7787, 0.875, 0.7474, 0.875, 0.7474, 0.8125, 0.7787, 0.3125, 0.7787, 0.375, 0.7474, 0.375, 0.7474, 0.3125, 0.7787, 0.75, 0.7787, 0.8125, 0.7474, 0.8125, 0.7474, 0.75, 0.7787, 0.25, 0.7787, 0.3125, 0.7474, 0.3125, 0.7474, 0.25, 0.7787, 0.6875, 0.7787, 0.75, 0.7474, 0.75, 0.7474, 0.6875, 0.7787, 0.1875, 0.7787, 0.25, 0.7474, 0.25, 0.7474, 0.1875, 0.7787, 0.625, 0.7787, 0.6875, 0.7474, 0.6875, 0.7474, 0.625, 0.7787, 0.125, 0.7787, 0.1875, 0.7474, 0.1875, 0.7474, 0.125, 0.7787, 0.5625, 0.7787, 0.625, 0.7474, 0.625, 0.7474, 0.5625, 0.7787, 0.0625, 0.7787, 0.125, 0.7474, 0.125, 0.7474, 0.0625, 0.7787, 0.5, 0.7787, 0.5625, 0.7474, 0.5625, 0.7474, 0.5, 0.7787, 0.9375, 0.4492, 1.0, 0.7474, 0.9375, 0.4637, 0.0, 0.7787, 0.0625, 0.7474, 0.0625, 0.7474, 0.1875, 0.7474, 0.25, 0.716, 0.25, 0.716, 0.1875, 0.7474, 0.625, 0.7474, 0.6875, 0.716, 0.6875, 0.716, 0.625, 0.7474, 0.125, 0.7474, 0.1875, 0.716, 0.1875, 0.716, 0.125, 0.7474, 0.5625, 0.7474, 0.625, 0.716, 0.625, 0.716, 0.5625, 0.7474, 0.0625, 0.7474, 0.125, 0.716, 0.125, 0.716, 0.0625, 0.7474, 0.5, 0.7474, 0.5625, 0.716, 0.5625, 0.716, 0.5, 0.7474, 0.9375, 0.4492, 1.0, 0.716, 0.9375, 0.4637, 0.0, 0.7474, 0.0625, 0.716, 0.0625, 0.7474, 0.4375, 0.7474, 0.5, 0.716, 0.5, 0.716, 0.4375, 0.7474, 0.875, 0.7474, 0.9375, 0.716, 0.9375, 0.716, 0.875, 0.7474, 0.375, 0.7474, 0.4375, 0.716, 0.4375, 0.716, 0.375, 0.7474, 0.8125, 0.7474, 0.875, 0.716, 0.875, 0.716, 0.8125, 0.7474, 0.3125, 0.7474, 0.375, 0.716, 0.375, 0.716, 0.3125, 0.7474, 0.75, 0.7474, 0.8125, 0.716, 0.8125, 0.716, 0.75, 0.7474, 0.25, 0.7474, 0.3125, 0.716, 0.3125, 0.716, 0.25, 0.7474, 0.6875, 0.7474, 0.75, 0.716, 0.75, 0.716, 0.6875, 0.716, 0.375, 0.716, 0.4375, 0.6847, 0.4375, 0.6847, 0.375, 0.716, 0.8125, 0.716, 0.875, 0.6847, 0.875, 0.6847, 0.8125, 0.716, 0.3125, 0.716, 0.375, 0.6847, 0.375, 0.6847, 0.3125, 0.716, 0.75, 0.716, 0.8125, 0.6847, 0.8125, 0.6847, 0.75, 0.716, 0.25, 0.716, 0.3125, 0.6847, 0.3125, 0.6847, 0.25, 0.716, 0.6875, 0.716, 0.75, 0.6847, 0.75, 0.6847, 0.6875, 0.716, 0.1875, 0.716, 0.25, 0.6847, 0.25, 0.6847, 0.1875, 0.716, 0.625, 0.716, 0.6875, 0.6847, 0.6875, 0.6847, 0.625, 0.716, 0.125, 0.716, 0.1875, 0.6847, 0.1875, 0.6847, 0.125, 0.716, 0.5625, 0.716, 0.625, 0.6847, 0.625, 0.6847, 0.5625, 0.716, 0.0625, 0.716, 0.125, 0.6847, 0.125, 0.6847, 0.0625, 0.716, 0.5, 0.716, 0.5625, 0.6847, 0.5625, 0.6847, 0.5, 0.716, 0.9375, 0.4492, 1.0, 0.6847, 0.9375, 0.4637, 0.0, 0.716, 0.0625, 0.6847, 0.0625, 0.716, 0.4375, 0.716, 0.5, 0.6847, 0.5, 0.6847, 0.4375, 0.716, 0.875, 0.716, 0.9375, 0.6847, 0.9375, 0.6847, 0.875, 0.6847, 0.125, 0.6847, 0.1875, 0.6534, 0.1875, 0.6534, 0.125, 0.6847, 0.5625, 0.6847, 0.625, 0.6534, 0.625, 0.6534, 0.5625, 0.6847, 0.0625, 0.6847, 0.125, 0.6534, 0.125, 0.6534, 0.0625, 0.6847, 0.5, 0.6847, 0.5625, 0.6534, 0.5625, 0.6534, 0.5, 0.6847, 0.9375, 0.4492, 1.0, 0.6534, 0.9375, 0.4637, 0.0, 0.6847, 0.0625, 0.6534, 0.0625, 0.6847, 0.4375, 0.6847, 0.5, 0.6534, 0.5, 0.6534, 0.4375, 0.6847, 0.875, 0.6847, 0.9375, 0.6534, 0.9375, 0.6534, 0.875, 0.6847, 0.375, 0.6847, 0.4375, 0.6534, 0.4375, 0.6534, 0.375, 0.6847, 0.8125, 0.6847, 0.875, 0.6534, 0.875, 0.6534, 0.8125, 0.6847, 0.3125, 0.6847, 0.375, 0.6534, 0.375, 0.6534, 0.3125, 0.6847, 0.75, 0.6847, 0.8125, 0.6534, 0.8125, 0.6534, 0.75, 0.6847, 0.25, 0.6847, 0.3125, 0.6534, 0.3125, 0.6534, 0.25, 0.6847, 0.6875, 0.6847, 0.75, 0.6534, 0.75, 0.6534, 0.6875, 0.6847, 0.1875, 0.6847, 0.25, 0.6534, 0.25, 0.6534, 0.1875, 0.6847, 0.625, 0.6847, 0.6875, 0.6534, 0.6875, 0.6534, 0.625, 0.6534, 0.8125, 0.6534, 0.875, 0.6221, 0.875, 0.6221, 0.8125, 0.6534, 0.3125, 0.6534, 0.375, 0.6221, 0.375, 0.6221, 0.3125, 0.6534, 0.75, 0.6534, 0.8125, 0.6221, 0.8125, 0.6221, 0.75, 0.6534, 0.25, 0.6534, 0.3125, 0.6221, 0.3125, 0.6221, 0.25, 0.6534, 0.6875, 0.6534, 0.75, 0.6221, 0.75, 0.6221, 0.6875, 0.6534, 0.1875, 0.6534, 0.25, 0.6221, 0.25, 0.6221, 0.1875, 0.6534, 0.625, 0.6534, 0.6875, 0.6221, 0.6875, 0.6221, 0.625, 0.6534, 0.125, 0.6534, 0.1875, 0.6221, 0.1875, 0.6221, 0.125, 0.6534, 0.5625, 0.6534, 0.625, 0.6221, 0.625, 0.6221, 0.5625, 0.6534, 0.0625, 0.6534, 0.125, 0.6221, 0.125, 0.6221, 0.0625, 0.6534, 0.5, 0.6534, 0.5625, 0.6221, 0.5625, 0.6221, 0.5, 0.6534, 0.9375, 0.4492, 1.0, 0.6221, 0.9375, 0.4637, 0.0, 0.6534, 0.0625, 0.6221, 0.0625, 0.6534, 0.4375, 0.6534, 0.5, 0.6221, 0.5, 0.6221, 0.4375, 0.6534, 0.875, 0.6534, 0.9375, 0.6221, 0.9375, 0.6221, 0.875, 0.6534, 0.375, 0.6534, 0.4375, 0.6221, 0.4375, 0.6221, 0.375, 0.6221, 0.5625, 0.6221, 0.625, 0.5907, 0.625, 0.5907, 0.5625, 0.6221, 0.0625, 0.6221, 0.125, 0.5907, 0.125, 0.5907, 0.0625, 0.6221, 0.5, 0.6221, 0.5625, 0.5907, 0.5625, 0.5907, 0.5, 0.6221, 0.9375, 0.4492, 1.0, 0.5907, 0.9375, 0.4637, 0.0, 0.6221, 0.0625, 0.5907, 0.0625, 0.6221, 0.4375, 0.6221, 0.5, 0.5907, 0.5, 0.5907, 0.4375, 0.6221, 0.875, 0.6221, 0.9375, 0.5907, 0.9375, 0.5907, 0.875, 0.6221, 0.375, 0.6221, 0.4375, 0.5907, 0.4375, 0.5907, 0.375, 0.6221, 0.8125, 0.6221, 0.875, 0.5907, 0.875, 0.5907, 0.8125, 0.6221, 0.3125, 0.6221, 0.375, 0.5907, 0.375, 0.5907, 0.3125, 0.6221, 0.75, 0.6221, 0.8125, 0.5907, 0.8125, 0.5907, 0.75, 0.6221, 0.25, 0.6221, 0.3125, 0.5907, 0.3125, 0.5907, 0.25, 0.6221, 0.6875, 0.6221, 0.75, 0.5907, 0.75, 0.5907, 0.6875, 0.6221, 0.1875, 0.6221, 0.25, 0.5907, 0.25, 0.5907, 0.1875, 0.6221, 0.625, 0.6221, 0.6875, 0.5907, 0.6875, 0.5907, 0.625, 0.6221, 0.125, 0.6221, 0.1875, 0.5907, 0.1875, 0.5907, 0.125, 0.5907, 0.3125, 0.5907, 0.375, 0.5594, 0.375, 0.5594, 0.3125, 0.5907, 0.75, 0.5907, 0.8125, 0.5594, 0.8125, 0.5594, 0.75, 0.5907, 0.25, 0.5907, 0.3125, 0.5594, 0.3125, 0.5594, 0.25, 0.5907, 0.6875, 0.5907, 0.75, 0.5594, 0.75, 0.5594, 0.6875, 0.5907, 0.1875, 0.5907, 0.25, 0.5594, 0.25, 0.5594, 0.1875, 0.5907, 0.625, 0.5907, 0.6875, 0.5594, 0.6875, 0.5594, 0.625, 0.5907, 0.125, 0.5907, 0.1875, 0.5594, 0.1875, 0.5594, 0.125, 0.5907, 0.5625, 0.5907, 0.625, 0.5594, 0.625, 0.5594, 0.5625, 0.5907, 0.0625, 0.5907, 0.125, 0.5594, 0.125, 0.5594, 0.0625, 0.5907, 0.5, 0.5907, 0.5625, 0.5594, 0.5625, 0.5594, 0.5, 0.5907, 0.9375, 0.4492, 1.0, 0.5594, 0.9375, 0.4637, 0.0, 0.5907, 0.0625, 0.5594, 0.0625, 0.5907, 0.4375, 0.5907, 0.5, 0.5594, 0.5, 0.5594, 0.4375, 0.5907, 0.875, 0.5907, 0.9375, 0.5594, 0.9375, 0.5594, 0.875, 0.5907, 0.375, 0.5907, 0.4375, 0.5594, 0.4375, 0.5594, 0.375, 0.5907, 0.8125, 0.5907, 0.875, 0.5594, 0.875, 0.5594, 0.8125, 0.5594, 0.0625, 0.5594, 0.125, 0.5281, 0.125, 0.5281, 0.0625, 0.5594, 0.5, 0.5594, 0.5625, 0.5281, 0.5625, 0.5281, 0.5, 0.5594, 0.9375, 0.4492, 1.0, 0.5281, 0.9375, 0.4637, 0.0, 0.5594, 0.0625, 0.5281, 0.0625, 0.5594, 0.4375, 0.5594, 0.5, 0.5281, 0.5, 0.5281, 0.4375, 0.5594, 0.875, 0.5594, 0.9375, 0.5281, 0.9375, 0.5281, 0.875, 0.5594, 0.375, 0.5594, 0.4375, 0.5281, 0.4375, 0.5281, 0.375, 0.5594, 0.8125, 0.5594, 0.875, 0.5281, 0.875, 0.5281, 0.8125, 0.5594, 0.3125, 0.5594, 0.375, 0.5281, 0.375, 0.5281, 0.3125, 0.5594, 0.75, 0.5594, 0.8125, 0.5281, 0.8125, 0.5281, 0.75, 0.5594, 0.25, 0.5594, 0.3125, 0.5281, 0.3125, 0.5281, 0.25, 0.5594, 0.6875, 0.5594, 0.75, 0.5281, 0.75, 0.5281, 0.6875, 0.5594, 0.1875, 0.5594, 0.25, 0.5281, 0.25, 0.5281, 0.1875, 0.5594, 0.625, 0.5594, 0.6875, 0.5281, 0.6875, 0.5281, 0.625, 0.5594, 0.125, 0.5594, 0.1875, 0.5281, 0.1875, 0.5281, 0.125, 0.5594, 0.5625, 0.5594, 0.625, 0.5281, 0.625, 0.5281, 0.5625, 0.5281, 0.75, 0.5281, 0.8125, 0.4967, 0.8125, 0.4967, 0.75, 0.5281, 0.25, 0.5281, 0.3125, 0.4967, 0.3125, 0.4967, 0.25, 0.5281, 0.6875, 0.5281, 0.75, 0.4967, 0.75, 0.4967, 0.6875, 0.5281, 0.1875, 0.5281, 0.25, 0.4967, 0.25, 0.4967, 0.1875, 0.5281, 0.625, 0.5281, 0.6875, 0.4967, 0.6875, 0.4967, 0.625, 0.5281, 0.125, 0.5281, 0.1875, 0.4967, 0.1875, 0.4967, 0.125, 0.5281, 0.5625, 0.5281, 0.625, 0.4967, 0.625, 0.4967, 0.5625, 0.5281, 0.0625, 0.5281, 0.125, 0.4967, 0.125, 0.4967, 0.0625, 0.5281, 0.5, 0.5281, 0.5625, 0.4967, 0.5625, 0.4967, 0.5, 0.5281, 0.9375, 0.4492, 1.0, 0.4967, 0.9375, 0.4637, 0.0, 0.5281, 0.0625, 0.4967, 0.0625, 0.5281, 0.4375, 0.5281, 0.5, 0.4967, 0.5, 0.4967, 0.4375, 0.5281, 0.875, 0.5281, 0.9375, 0.4967, 0.9375, 0.4967, 0.875, 0.5281, 0.375, 0.5281, 0.4375, 0.4967, 0.4375, 0.4967, 0.375, 0.5281, 0.8125, 0.5281, 0.875, 0.4967, 0.875, 0.4967, 0.8125, 0.5281, 0.3125, 0.5281, 0.375, 0.4967, 0.375, 0.4967, 0.3125, 0.4967, 0.5, 0.4967, 0.5625, 0.4654, 0.5625, 0.4654, 0.5, 0.4967, 0.9375, 0.4492, 1.0, 0.4654, 0.9375, 0.4637, 0.0, 0.4967, 0.0625, 0.4654, 0.0625, 0.4967, 0.4375, 0.4967, 0.5, 0.4654, 0.5, 0.4654, 0.4375, 0.4967, 0.875, 0.4967, 0.9375, 0.4654, 0.9375, 0.4654, 0.875, 0.4967, 0.375, 0.4967, 0.4375, 0.4654, 0.4375, 0.4654, 0.375, 0.4967, 0.8125, 0.4967, 0.875, 0.4654, 0.875, 0.4654, 0.8125, 0.4967, 0.3125, 0.4967, 0.375, 0.4654, 0.375, 0.4654, 0.3125, 0.4967, 0.75, 0.4967, 0.8125, 0.4654, 0.8125, 0.4654, 0.75, 0.4967, 0.25, 0.4967, 0.3125, 0.4654, 0.3125, 0.4654, 0.25, 0.4967, 0.6875, 0.4967, 0.75, 0.4654, 0.75, 0.4654, 0.6875, 0.4967, 0.1875, 0.4967, 0.25, 0.4654, 0.25, 0.4654, 0.1875, 0.4967, 0.625, 0.4967, 0.6875, 0.4654, 0.6875, 0.4654, 0.625, 0.4967, 0.125, 0.4967, 0.1875, 0.4654, 0.1875, 0.4654, 0.125, 0.4967, 0.5625, 0.4967, 0.625, 0.4654, 0.625, 0.4654, 0.5625, 0.4967, 0.0625, 0.4967, 0.125, 0.4654, 0.125, 0.4654, 0.0625, 0.4654, 0.25, 0.4654, 0.3125, 0.4341, 0.3125, 0.4341, 0.25, 0.4654, 0.6875, 0.4654, 0.75, 0.4341, 0.75, 0.4341, 0.6875, 0.4654, 0.1875, 0.4654, 0.25, 0.4341, 0.25, 0.4341, 0.1875, 0.4654, 0.625, 0.4654, 0.6875, 0.4341, 0.6875, 0.4341, 0.625, 0.4654, 0.125, 0.4654, 0.1875, 0.4341, 0.1875, 0.4341, 0.125, 0.4654, 0.5625, 0.4654, 0.625, 0.4341, 0.625, 0.4341, 0.5625, 0.4654, 0.0625, 0.4654, 0.125, 0.4341, 0.125, 0.4341, 0.0625, 0.4654, 0.5, 0.4654, 0.5625, 0.4341, 0.5625, 0.4341, 0.5, 0.4654, 0.9375, 0.4492, 1.0, 0.4341, 0.9375, 0.4637, 0.0, 0.4654, 0.0625, 0.4341, 0.0625, 0.4654, 0.4375, 0.4654, 0.5, 0.4341, 0.5, 0.4341, 0.4375, 0.4654, 0.875, 0.4654, 0.9375, 0.4341, 0.9375, 0.4341, 0.875, 0.4654, 0.375, 0.4654, 0.4375, 0.4341, 0.4375, 0.4341, 0.375, 0.4654, 0.8125, 0.4654, 0.875, 0.4341, 0.875, 0.4341, 0.8125, 0.4654, 0.3125, 0.4654, 0.375, 0.4341, 0.375, 0.4341, 0.3125, 0.4654, 0.75, 0.4654, 0.8125, 0.4341, 0.8125, 0.4341, 0.75, 0.4637, 0.0, 0.4341, 0.0625, 0.4027, 0.0625, 0.4341, 0.4375, 0.4341, 0.5, 0.4027, 0.5, 0.4027, 0.4375, 0.4341, 0.875, 0.4341, 0.9375, 0.4027, 0.9375, 0.4027, 0.875, 0.4341, 0.375, 0.4341, 0.4375, 0.4027, 0.4375, 0.4027, 0.375, 0.4341, 0.8125, 0.4341, 0.875, 0.4027, 0.875, 0.4027, 0.8125, 0.4341, 0.3125, 0.4341, 0.375, 0.4027, 0.375, 0.4027, 0.3125, 0.4341, 0.75, 0.4341, 0.8125, 0.4027, 0.8125, 0.4027, 0.75, 0.4341, 0.25, 0.4341, 0.3125, 0.4027, 0.3125, 0.4027, 0.25, 0.4341, 0.6875, 0.4341, 0.75, 0.4027, 0.75, 0.4027, 0.6875, 0.4341, 0.1875, 0.4341, 0.25, 0.4027, 0.25, 0.4027, 0.1875, 0.4341, 0.625, 0.4341, 0.6875, 0.4027, 0.6875, 0.4027, 0.625, 0.4341, 0.125, 0.4341, 0.1875, 0.4027, 0.1875, 0.4027, 0.125, 0.4341, 0.5625, 0.4341, 0.625, 0.4027, 0.625, 0.4027, 0.5625, 0.4341, 0.0625, 0.4341, 0.125, 0.4027, 0.125, 0.4027, 0.0625, 0.4341, 0.5, 0.4341, 0.5625, 0.4027, 0.5625, 0.4027, 0.5, 0.4341, 0.9375, 0.4492, 1.0, 0.4027, 0.9375, 0.4027, 0.1875, 0.4027, 0.25, 0.3714, 0.25, 0.3714, 0.1875, 0.4027, 0.625, 0.4027, 0.6875, 0.3714, 0.6875, 0.3714, 0.625, 0.4027, 0.125, 0.4027, 0.1875, 0.3714, 0.1875, 0.3714, 0.125, 0.4027, 0.5625, 0.4027, 0.625, 0.3714, 0.625, 0.3714, 0.5625, 0.4027, 0.0625, 0.4027, 0.125, 0.3714, 0.125, 0.3714, 0.0625, 0.4027, 0.5, 0.4027, 0.5625, 0.3714, 0.5625, 0.3714, 0.5, 0.4027, 0.9375, 0.4492, 1.0, 0.3714, 0.9375, 0.4637, 0.0, 0.4027, 0.0625, 0.3714, 0.0625, 0.4027, 0.4375, 0.4027, 0.5, 0.3714, 0.5, 0.3714, 0.4375, 0.4027, 0.875, 0.4027, 0.9375, 0.3714, 0.9375, 0.3714, 0.875, 0.4027, 0.375, 0.4027, 0.4375, 0.3714, 0.4375, 0.3714, 0.375, 0.4027, 0.8125, 0.4027, 0.875, 0.3714, 0.875, 0.3714, 0.8125, 0.4027, 0.3125, 0.4027, 0.375, 0.3714, 0.375, 0.3714, 0.3125, 0.4027, 0.75, 0.4027, 0.8125, 0.3714, 0.8125, 0.3714, 0.75, 0.4027, 0.25, 0.4027, 0.3125, 0.3714, 0.3125, 0.3714, 0.25, 0.4027, 0.6875, 0.4027, 0.75, 0.3714, 0.75, 0.3714, 0.6875, 0.3714, 0.875, 0.3714, 0.9375, 0.3401, 0.9375, 0.3401, 0.875, 0.3714, 0.375, 0.3714, 0.4375, 0.3401, 0.4375, 0.3401, 0.375, 0.3714, 0.8125, 0.3714, 0.875, 0.3401, 0.875, 0.3401, 0.8125, 0.3714, 0.3125, 0.3714, 0.375, 0.3401, 0.375, 0.3401, 0.3125, 0.3714, 0.75, 0.3714, 0.8125, 0.3401, 0.8125, 0.3401, 0.75, 0.3714, 0.25, 0.3714, 0.3125, 0.3401, 0.3125, 0.3401, 0.25, 0.3714, 0.6875, 0.3714, 0.75, 0.3401, 0.75, 0.3401, 0.6875, 0.3714, 0.1875, 0.3714, 0.25, 0.3401, 0.25, 0.3401, 0.1875, 0.3714, 0.625, 0.3714, 0.6875, 0.3401, 0.6875, 0.3401, 0.625, 0.3714, 0.125, 0.3714, 0.1875, 0.3401, 0.1875, 0.3401, 0.125, 0.3714, 0.5625, 0.3714, 0.625, 0.3401, 0.625, 0.3401, 0.5625, 0.3714, 0.0625, 0.3714, 0.125, 0.3401, 0.125, 0.3401, 0.0625, 0.3714, 0.5, 0.3714, 0.5625, 0.3401, 0.5625, 0.3401, 0.5, 0.3714, 0.9375, 0.4492, 1.0, 0.3401, 0.9375, 0.4637, 0.0, 0.3714, 0.0625, 0.3401, 0.0625, 0.3714, 0.4375, 0.3714, 0.5, 0.3401, 0.5, 0.3401, 0.4375, 0.3401, 0.625, 0.3401, 0.6875, 0.3088, 0.6875, 0.3088, 0.625, 0.3401, 0.125, 0.3401, 0.1875, 0.3088, 0.1875, 0.3088, 0.125, 0.3401, 0.5625, 0.3401, 0.625, 0.3088, 0.625, 0.3088, 0.5625, 0.3401, 0.0625, 0.3401, 0.125, 0.3088, 0.125, 0.3088, 0.0625, 0.3401, 0.5, 0.3401, 0.5625, 0.3088, 0.5625, 0.3088, 0.5, 0.3401, 0.9375, 0.4492, 1.0, 0.3088, 0.9375, 0.4637, 0.0, 0.3401, 0.0625, 0.3088, 0.0625, 0.3401, 0.4375, 0.3401, 0.5, 0.3088, 0.5, 0.3088, 0.4375, 0.3401, 0.875, 0.3401, 0.9375, 0.3088, 0.9375, 0.3088, 0.875, 0.3401, 0.375, 0.3401, 0.4375, 0.3088, 0.4375, 0.3088, 0.375, 0.3401, 0.8125, 0.3401, 0.875, 0.3088, 0.875, 0.3088, 0.8125, 0.3401, 0.3125, 0.3401, 0.375, 0.3088, 0.375, 0.3088, 0.3125, 0.3401, 0.75, 0.3401, 0.8125, 0.3088, 0.8125, 0.3088, 0.75, 0.3401, 0.25, 0.3401, 0.3125, 0.3088, 0.3125, 0.3088, 0.25, 0.3401, 0.6875, 0.3401, 0.75, 0.3088, 0.75, 0.3088, 0.6875, 0.3401, 0.1875, 0.3401, 0.25, 0.3088, 0.25, 0.3088, 0.1875, 0.3088, 0.375, 0.3088, 0.4375, 0.2774, 0.4375, 0.2774, 0.375, 0.3088, 0.8125, 0.3088, 0.875, 0.2774, 0.875, 0.2774, 0.8125, 0.3088, 0.3125, 0.3088, 0.375, 0.2774, 0.375, 0.2774, 0.3125, 0.3088, 0.75, 0.3088, 0.8125, 0.2774, 0.8125, 0.2774, 0.75, 0.3088, 0.25, 0.3088, 0.3125, 0.2774, 0.3125, 0.2774, 0.25, 0.3088, 0.6875, 0.3088, 0.75, 0.2774, 0.75, 0.2774, 0.6875, 0.3088, 0.1875, 0.3088, 0.25, 0.2774, 0.25, 0.2774, 0.1875, 0.3088, 0.625, 0.3088, 0.6875, 0.2774, 0.6875, 0.2774, 0.625, 0.3088, 0.125, 0.3088, 0.1875, 0.2774, 0.1875, 0.2774, 0.125, 0.3088, 0.5625, 0.3088, 0.625, 0.2774, 0.625, 0.2774, 0.5625, 0.3088, 0.0625, 0.3088, 0.125, 0.2774, 0.125, 0.2774, 0.0625, 0.3088, 0.5, 0.3088, 0.5625, 0.2774, 0.5625, 0.2774, 0.5, 0.3088, 0.9375, 0.4492, 1.0, 0.2774, 0.9375, 0.4637, 0.0, 0.3088, 0.0625, 0.2774, 0.0625, 0.3088, 0.4375, 0.3088, 0.5, 0.2774, 0.5, 0.2774, 0.4375, 0.3088, 0.875, 0.3088, 0.9375, 0.2774, 0.9375, 0.2774, 0.875, 0.2774, 0.125, 0.2774, 0.1875, 0.2461, 0.1875, 0.2461, 0.125, 0.2774, 0.5625, 0.2774, 0.625, 0.2461, 0.625, 0.2461, 0.5625, 0.2774, 0.0625, 0.2774, 0.125, 0.2461, 0.125, 0.2461, 0.0625, 0.2774, 0.5, 0.2774, 0.5625, 0.2461, 0.5625, 0.2461, 0.5, 0.2774, 0.9375, 0.4492, 1.0, 0.2461, 0.9375, 0.4637, 0.0, 0.2774, 0.0625, 0.2461, 0.0625, 0.2774, 0.4375, 0.2774, 0.5, 0.2461, 0.5, 0.2461, 0.4375, 0.2774, 0.875, 0.2774, 0.9375, 0.2461, 0.9375, 0.2461, 0.875, 0.2774, 0.375, 0.2774, 0.4375, 0.2461, 0.4375, 0.2461, 0.375, 0.2774, 0.8125, 0.2774, 0.875, 0.2461, 0.875, 0.2461, 0.8125, 0.2774, 0.3125, 0.2774, 0.375, 0.2461, 0.375, 0.2461, 0.3125, 0.2774, 0.75, 0.2774, 0.8125, 0.2461, 0.8125, 0.2461, 0.75, 0.2774, 0.25, 0.2774, 0.3125, 0.2461, 0.3125, 0.2461, 0.25, 0.2774, 0.6875, 0.2774, 0.75, 0.2461, 0.75, 0.2461, 0.6875, 0.2774, 0.1875, 0.2774, 0.25, 0.2461, 0.25, 0.2461, 0.1875, 0.2774, 0.625, 0.2774, 0.6875, 0.2461, 0.6875, 0.2461, 0.625, 0.2461, 0.8125, 0.2461, 0.875, 0.2148, 0.875, 0.2148, 0.8125, 0.2461, 0.3125, 0.2461, 0.375, 0.2148, 0.375, 0.2148, 0.3125, 0.2461, 0.75, 0.2461, 0.8125, 0.2148, 0.8125, 0.2148, 0.75, 0.2461, 0.25, 0.2461, 0.3125, 0.2148, 0.3125, 0.2148, 0.25, 0.2461, 0.6875, 0.2461, 0.75, 0.2148, 0.75, 0.2148, 0.6875, 0.2461, 0.1875, 0.2461, 0.25, 0.2148, 0.25, 0.2148, 0.1875, 0.2461, 0.625, 0.2461, 0.6875, 0.2148, 0.6875, 0.2148, 0.625, 0.2461, 0.125, 0.2461, 0.1875, 0.2148, 0.1875, 0.2148, 0.125, 0.2461, 0.5625, 0.2461, 0.625, 0.2148, 0.625, 0.2148, 0.5625, 0.2461, 0.0625, 0.2461, 0.125, 0.2148, 0.125, 0.2148, 0.0625, 0.2461, 0.5, 0.2461, 0.5625, 0.2148, 0.5625, 0.2148, 0.5, 0.2461, 0.9375, 0.4492, 1.0, 0.2148, 0.9375, 0.4637, 0.0, 0.2461, 0.0625, 0.2148, 0.0625, 0.2461, 0.4375, 0.2461, 0.5, 0.2148, 0.5, 0.2148, 0.4375, 0.2461, 0.875, 0.2461, 0.9375, 0.2148, 0.9375, 0.2148, 0.875, 0.2461, 0.375, 0.2461, 0.4375, 0.2148, 0.4375, 0.2148, 0.375, 0.2148, 0.5625, 0.2148, 0.625, 0.1834, 0.625, 0.1834, 0.5625, 0.2148, 0.0625, 0.2148, 0.125, 0.1834, 0.125, 0.1834, 0.0625, 0.2148, 0.5, 0.2148, 0.5625, 0.1834, 0.5625, 0.1834, 0.5, 0.2148, 0.9375, 0.4492, 1.0, 0.1834, 0.9375, 0.4637, 0.0, 0.2148, 0.0625, 0.1834, 0.0625, 0.2148, 0.4375, 0.2148, 0.5, 0.1834, 0.5, 0.1834, 0.4375, 0.2148, 0.875, 0.2148, 0.9375, 0.1834, 0.9375, 0.1834, 0.875, 0.2148, 0.375, 0.2148, 0.4375, 0.1834, 0.4375, 0.1834, 0.375, 0.2148, 0.8125, 0.2148, 0.875, 0.1834, 0.875, 0.1834, 0.8125, 0.2148, 0.3125, 0.2148, 0.375, 0.1834, 0.375, 0.1834, 0.3125, 0.2148, 0.75, 0.2148, 0.8125, 0.1834, 0.8125, 0.1834, 0.75, 0.2148, 0.25, 0.2148, 0.3125, 0.1834, 0.3125, 0.1834, 0.25, 0.2148, 0.6875, 0.2148, 0.75, 0.1834, 0.75, 0.1834, 0.6875, 0.2148, 0.1875, 0.2148, 0.25, 0.1834, 0.25, 0.1834, 0.1875, 0.2148, 0.625, 0.2148, 0.6875, 0.1834, 0.6875, 0.1834, 0.625, 0.2148, 0.125, 0.2148, 0.1875, 0.1834, 0.1875, 0.1834, 0.125, 0.1834, 0.3125, 0.1834, 0.375, 0.1521, 0.375, 0.1521, 0.3125, 0.1834, 0.75, 0.1834, 0.8125, 0.1521, 0.8125, 0.1521, 0.75, 0.1834, 0.25, 0.1834, 0.3125, 0.1521, 0.3125, 0.1521, 0.25, 0.1834, 0.6875, 0.1834, 0.75, 0.1521, 0.75, 0.1521, 0.6875, 0.1834, 0.1875, 0.1834, 0.25, 0.1521, 0.25, 0.1521, 0.1875, 0.1834, 0.625, 0.1834, 0.6875, 0.1521, 0.6875, 0.1521, 0.625, 0.1834, 0.125, 0.1834, 0.1875, 0.1521, 0.1875, 0.1521, 0.125, 0.1834, 0.5625, 0.1834, 0.625, 0.1521, 0.625, 0.1521, 0.5625, 0.1834, 0.0625, 0.1834, 0.125, 0.1521, 0.125, 0.1521, 0.0625, 0.1834, 0.5, 0.1834, 0.5625, 0.1521, 0.5625, 0.1521, 0.5, 0.1834, 0.9375, 0.4492, 1.0, 0.1521, 0.9375, 0.4637, 0.0, 0.1834, 0.0625, 0.1521, 0.0625, 0.1834, 0.4375, 0.1834, 0.5, 0.1521, 0.5, 0.1521, 0.4375, 0.1834, 0.875, 0.1834, 0.9375, 0.1521, 0.9375, 0.1521, 0.875, 0.1834, 0.375, 0.1834, 0.4375, 0.1521, 0.4375, 0.1521, 0.375, 0.1834, 0.8125, 0.1834, 0.875, 0.1521, 0.875, 0.1521, 0.8125, 0.1521, 0.0625, 0.1521, 0.125, 0.1208, 0.125, 0.1208, 0.0625, 0.1521, 0.5, 0.1521, 0.5625, 0.1208, 0.5625, 0.1208, 0.5, 0.1521, 0.9375, 0.4492, 1.0, 0.1208, 0.9375, 0.4637, 0.0, 0.1521, 0.0625, 0.1208, 0.0625, 0.1521, 0.4375, 0.1521, 0.5, 0.1208, 0.5, 0.1208, 0.4375, 0.1521, 0.875, 0.1521, 0.9375, 0.1208, 0.9375, 0.1208, 0.875, 0.1521, 0.375, 0.1521, 0.4375, 0.1208, 0.4375, 0.1208, 0.375, 0.1521, 0.8125, 0.1521, 0.875, 0.1208, 0.875, 0.1208, 0.8125, 0.1521, 0.3125, 0.1521, 0.375, 0.1208, 0.375, 0.1208, 0.3125, 0.1521, 0.75, 0.1521, 0.8125, 0.1208, 0.8125, 0.1208, 0.75, 0.1521, 0.25, 0.1521, 0.3125, 0.1208, 0.3125, 0.1208, 0.25, 0.1521, 0.6875, 0.1521, 0.75, 0.1208, 0.75, 0.1208, 0.6875, 0.1521, 0.1875, 0.1521, 0.25, 0.1208, 0.25, 0.1208, 0.1875, 0.1521, 0.625, 0.1521, 0.6875, 0.1208, 0.6875, 0.1208, 0.625, 0.1521, 0.125, 0.1521, 0.1875, 0.1208, 0.1875, 0.1208, 0.125, 0.1521, 0.5625, 0.1521, 0.625, 0.1208, 0.625, 0.1208, 0.5625, 0.1208, 0.25, 0.1208, 0.3125, 0.08945, 0.3125, 0.08945, 0.25, 0.1208, 0.6875, 0.1208, 0.75, 0.08945, 0.75, 0.08945, 0.6875, 0.1208, 0.1875, 0.1208, 0.25, 0.08945, 0.25, 0.08945, 0.1875, 0.1208, 0.625, 0.1208, 0.6875, 0.08945, 0.6875, 0.08945, 0.625, 0.1208, 0.125, 0.1208, 0.1875, 0.08945, 0.1875, 0.08945, 0.125, 0.1208, 0.5625, 0.1208, 0.625, 0.08945, 0.625, 0.08945, 0.5625, 0.1208, 0.0625, 0.1208, 0.125, 0.08945, 0.125, 0.08945, 0.0625, 0.1208, 0.5, 0.1208, 0.5625, 0.08945, 0.5625, 0.08945, 0.5, 0.1208, 0.9375, 0.4492, 1.0, 0.08945, 0.9375, 0.4637, 0.0, 0.1208, 0.0625, 0.08945, 0.0625, 0.1208, 0.4375, 0.1208, 0.5, 0.08945, 0.5, 0.08945, 0.4375, 0.1208, 0.875, 0.1208, 0.9375, 0.08945, 0.9375, 0.08945, 0.875, 0.1208, 0.375, 0.1208, 0.4375, 0.08945, 0.4375, 0.08945, 0.375, 0.1208, 0.8125, 0.1208, 0.875, 0.08945, 0.875, 0.08945, 0.8125, 0.1208, 0.3125, 0.1208, 0.375, 0.08945, 0.375, 0.08945, 0.3125, 0.1208, 0.75, 0.1208, 0.8125, 0.08945, 0.8125, 0.08945, 0.75, 0.08945, 0.9375, 0.4492, 1.0, 0.05812, 0.9375, 0.4637, 0.0, 0.08945, 0.0625, 0.05812, 0.0625, 0.08945, 0.4375, 0.08945, 0.5, 0.05812, 0.5, 0.05812, 0.4375, 0.08945, 0.875, 0.08945, 0.9375, 0.05812, 0.9375, 0.05812, 0.875, 0.08945, 0.375, 0.08945, 0.4375, 0.05812, 0.4375, 0.05812, 0.375, 0.08945, 0.8125, 0.08945, 0.875, 0.05812, 0.875, 0.05812, 0.8125, 0.08945, 0.3125, 0.08945, 0.375, 0.05812, 0.375, 0.05812, 0.3125, 0.08945, 0.75, 0.08945, 0.8125, 0.05812, 0.8125, 0.05812, 0.75, 0.08945, 0.25, 0.08945, 0.3125, 0.05812, 0.3125, 0.05812, 0.25, 0.08945, 0.6875, 0.08945, 0.75, 0.05812, 0.75, 0.05812, 0.6875, 0.08945, 0.1875, 0.08945, 0.25, 0.05812, 0.25, 0.05812, 0.1875, 0.08945, 0.625, 0.08945, 0.6875, 0.05812, 0.6875, 0.05812, 0.625, 0.08945, 0.125, 0.08945, 0.1875, 0.05812, 0.1875, 0.05812, 0.125, 0.08945, 0.5625, 0.08945, 0.625, 0.05812, 0.625, 0.05812, 0.5625, 0.08945, 0.0625, 0.08945, 0.125, 0.05812, 0.125, 0.05812, 0.0625, 0.08945, 0.5, 0.08945, 0.5625, 0.05812, 0.5625, 0.05812, 0.5, 0.05812, 0.6875, 0.05812, 0.75, 0.02679, 0.75, 0.02679, 0.6875, 0.05812, 0.1875, 0.05812, 0.25, 0.02679, 0.25, 0.02679, 0.1875, 0.05812, 0.625, 0.05812, 0.6875, 0.02679, 0.6875, 0.02679, 0.625, 0.05812, 0.125, 0.05812, 0.1875, 0.02679, 0.1875, 0.02679, 0.125, 0.05812, 0.5625, 0.05812, 0.625, 0.02679, 0.625, 0.02679, 0.5625, 0.05812, 0.0625, 0.05812, 0.125, 0.02679, 0.125, 0.02679, 0.0625, 0.05812, 0.5, 0.05812, 0.5625, 0.02679, 0.5625, 0.02679, 0.5, 0.05812, 0.9375, 0.4492, 1.0, 0.02679, 0.9375, 0.4637, 0.0, 0.05812, 0.0625, 0.02679, 0.0625, 0.05812, 0.4375, 0.05812, 0.5, 0.02679, 0.5, 0.02679, 0.4375, 0.05812, 0.875, 0.05812, 0.9375, 0.02679, 0.9375, 0.02679, 0.875, 0.05812, 0.375, 0.05812, 0.4375, 0.02679, 0.4375, 0.02679, 0.375, 0.05812, 0.8125, 0.05812, 0.875, 0.02679, 0.875, 0.02679, 0.8125, 0.05812, 0.3125, 0.05812, 0.375, 0.02679, 0.375, 0.02679, 0.3125, 0.05812, 0.75, 0.05812, 0.8125, 0.02679, 0.8125, 0.02679, 0.75, 0.05812, 0.25, 0.05812, 0.3125, 0.02679, 0.3125, 0.02679, 0.25, 0.02679, 0.4375, 0.02679, 0.5, -0.004539, 0.5, -0.004539, 0.4375, 1.029, 0.875, 1.029, 0.9375, 0.998, 0.9375, 0.998, 0.875, 0.02679, 0.375, 0.02679, 0.4375, -0.004539, 0.4375, -0.004539, 0.375, 0.02679, 0.8125, 0.02679, 0.875, -0.004539, 0.875, -0.004539, 0.8125, 0.02679, 0.3125, 0.02679, 0.375, -0.004539, 0.375, -0.004539, 0.3125, 0.02679, 0.75, 0.02679, 0.8125, -0.004539, 0.8125, -0.004539, 0.75, 0.02679, 0.25, 0.02679, 0.3125, -0.004539, 0.3125, -0.004539, 0.25, 0.02679, 0.6875, 0.02679, 0.75, -0.004539, 0.75, -0.004539, 0.6875, 0.02679, 0.1875, 0.02679, 0.25, -0.004539, 0.25, -0.004539, 0.1875, 0.02679, 0.625, 0.02679, 0.6875, -0.004539, 0.6875, -0.004539, 0.625, 0.02679, 0.125, 0.02679, 0.1875, -0.004539, 0.1875, -0.004539, 0.125, 0.02679, 0.5625, 0.02679, 0.625, -0.004539, 0.625, -0.004539, 0.5625, 0.02679, 0.0625, 0.02679, 0.125, -0.004539, 0.125, -0.004539, 0.0625, 0.02679, 0.5, 0.02679, 0.5625, -0.004539, 0.5625, -0.004539, 0.5, 1.029, 0.9375, 1.452, 1.0, 0.998, 0.9375, 0.4637, 0.0, 0.02679, 0.0625, -0.004539, 0.0625])
me_sphere.materials.append(mat_material_001)
me_sphere.use_remesh_preserve_volume = False
me_sphere.use_remesh_preserve_attributes = False
me_sphere.use_mirror_vertex_groups = False
me_sphere.update()

# ---- objects
ob_sphere = bpy.data.objects.new('Sphere', me_sphere)
ob_lamp = bpy.data.objects.new('Lamp', light_lamp)
ob_camera = bpy.data.objects.new('Camera', cam_camera)

# ---- transforms, parenting, visibility, modifiers, constraints
ob_sphere.location = (0.0, 0.0, 0.0)
ob_sphere.lineart.crease_threshold = 0.0
ob_lamp.location = (4.076, 1.005, 5.904)
ob_lamp.rotation_euler = (0.6503, 0.05522, 1.866)
ob_lamp.lock_rotations_4d = False
ob_lamp.empty_display_type = 'ARROWS'
ob_lamp.color = (0.0, 0.0, 0.0, 0.0)
ob_lamp.lineart.crease_threshold = 0.0
ob_camera.location = (7.481, -6.508, 5.344)
ob_camera.rotation_euler = (1.109, 0.0, 0.8149)
ob_camera.lock_rotations_4d = False
ob_camera.empty_display_type = 'ARROWS'
ob_camera.color = (0.0, 0.0, 0.0, 0.0)
ob_camera.display_type = 'WIRE'
ob_camera.lineart.crease_threshold = 0.0

# ---- collection membership
col_collection_1.objects.link(ob_sphere)
col_collection_1.objects.link(ob_lamp)
col_collection_1.objects.link(ob_camera)

# ---- scene / render settings (as saved in the file)
scene.camera = ob_camera
scene.frame_start = 1; scene.frame_end = 250; scene.frame_set(1)
scene.render.engine = 'BLENDER_EEVEE_NEXT'
scene.render.resolution_percentage = 50
scene.render.dither_intensity = 0.0
scene.cycles.use_denoising = False
scene.cycles.samples = 128
scene.cycles.sampling_pattern = 'TABULATED_SOBOL'
scene.cycles.use_adaptive_sampling = False
scene.cycles.use_light_tree = False
scene.cycles.blur_glossy = 0.0
scene.cycles.sample_clamp_indirect = 0.0
scene.view_settings.view_transform = 'Standard'
bpy.context.view_layer.update()

